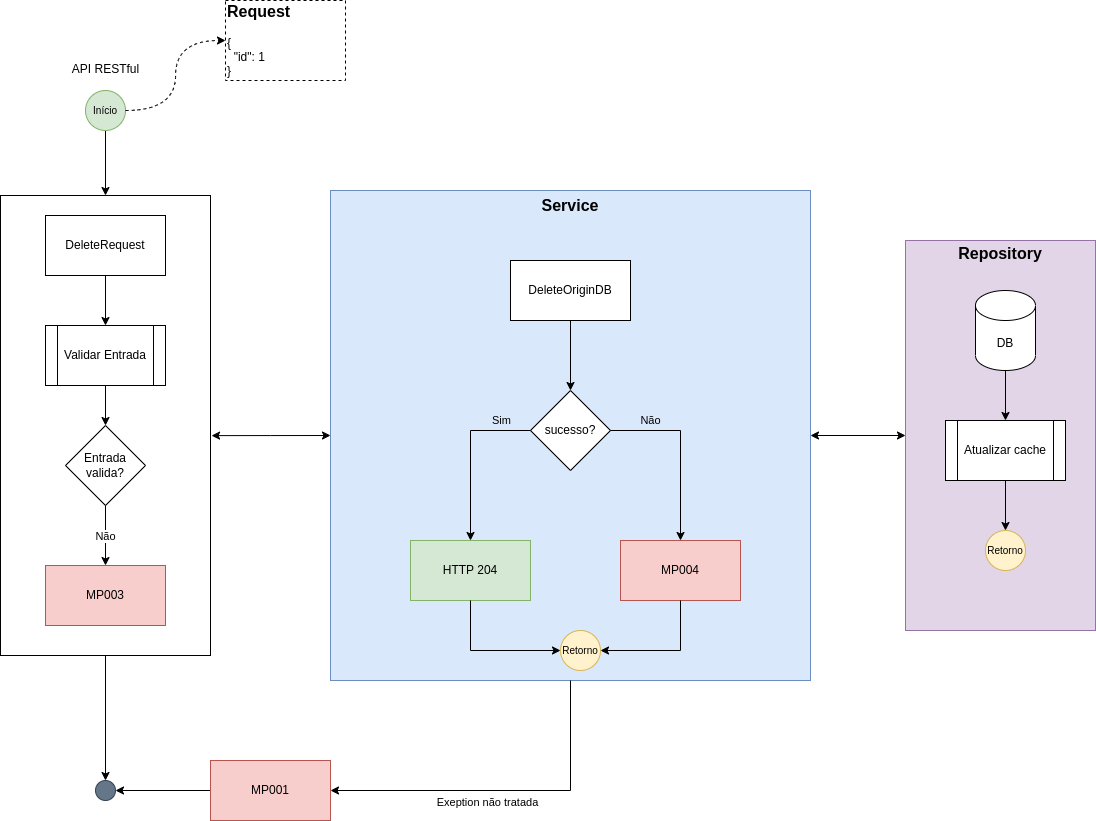

The diagram above was exported from draw.io. Its source (the exported page's mxGraphModel, read from the mxfile embedded in the PNG):
<mxGraphModel dx="1911" dy="2140" grid="1" gridSize="10" guides="1" tooltips="1" connect="1" arrows="1" fold="1" page="1" pageScale="1" pageWidth="827" pageHeight="1169" math="0" shadow="0">
  <root>
    <mxCell id="zHQqqKJ-19oU2_MFBH9O-0" />
    <mxCell id="zHQqqKJ-19oU2_MFBH9O-1" parent="zHQqqKJ-19oU2_MFBH9O-0" />
    <mxCell id="zHQqqKJ-19oU2_MFBH9O-2" style="edgeStyle=orthogonalEdgeStyle;rounded=0;orthogonalLoop=1;jettySize=auto;html=1;labelBackgroundColor=none;fontSize=16;" parent="zHQqqKJ-19oU2_MFBH9O-1" source="zHQqqKJ-19oU2_MFBH9O-28" target="zHQqqKJ-19oU2_MFBH9O-4" edge="1">
      <mxGeometry relative="1" as="geometry" />
    </mxCell>
    <mxCell id="zHQqqKJ-19oU2_MFBH9O-3" style="edgeStyle=orthogonalEdgeStyle;rounded=0;orthogonalLoop=1;jettySize=auto;html=1;entryX=0;entryY=0.5;entryDx=0;entryDy=0;labelBackgroundColor=none;fontSize=16;startArrow=classic;startFill=1;" parent="zHQqqKJ-19oU2_MFBH9O-1" source="zHQqqKJ-19oU2_MFBH9O-15" target="zHQqqKJ-19oU2_MFBH9O-8" edge="1">
      <mxGeometry relative="1" as="geometry" />
    </mxCell>
    <mxCell id="zHQqqKJ-19oU2_MFBH9O-4" value="" style="ellipse;whiteSpace=wrap;html=1;aspect=fixed;fillColor=#647687;strokeColor=#314354;fontSize=10;fontColor=#ffffff;" parent="zHQqqKJ-19oU2_MFBH9O-1" vertex="1">
      <mxGeometry x="210" y="660" width="20" height="20" as="geometry" />
    </mxCell>
    <mxCell id="zHQqqKJ-19oU2_MFBH9O-5" value="" style="edgeStyle=orthogonalEdgeStyle;rounded=0;orthogonalLoop=1;jettySize=auto;html=1;fontSize=10;entryX=0.5;entryY=0;entryDx=0;entryDy=0;" parent="zHQqqKJ-19oU2_MFBH9O-1" target="zHQqqKJ-19oU2_MFBH9O-28" edge="1">
      <mxGeometry relative="1" as="geometry">
        <mxPoint x="220" y="60" as="targetPoint" />
        <mxPoint x="220" y="10" as="sourcePoint" />
      </mxGeometry>
    </mxCell>
    <mxCell id="zHQqqKJ-19oU2_MFBH9O-6" style="edgeStyle=orthogonalEdgeStyle;rounded=0;orthogonalLoop=1;jettySize=auto;html=1;entryX=1;entryY=0.5;entryDx=0;entryDy=0;labelBackgroundColor=none;fontSize=16;" parent="zHQqqKJ-19oU2_MFBH9O-1" source="zHQqqKJ-19oU2_MFBH9O-7" target="zHQqqKJ-19oU2_MFBH9O-4" edge="1">
      <mxGeometry relative="1" as="geometry" />
    </mxCell>
    <mxCell id="zHQqqKJ-19oU2_MFBH9O-7" value="MP001" style="rounded=0;whiteSpace=wrap;html=1;fillColor=#f8cecc;strokeColor=#b85450;" parent="zHQqqKJ-19oU2_MFBH9O-1" vertex="1">
      <mxGeometry x="325" y="640" width="120" height="60" as="geometry" />
    </mxCell>
    <mxCell id="zHQqqKJ-19oU2_MFBH9O-8" value="&lt;b&gt;&lt;font style=&quot;font-size: 16px;&quot;&gt;Repository&lt;br&gt;&lt;br&gt;&lt;br&gt;&lt;br&gt;&lt;br&gt;&lt;br&gt;&lt;br&gt;&lt;br&gt;&lt;br&gt;&lt;br&gt;&lt;br&gt;&lt;br&gt;&lt;br&gt;&lt;br&gt;&lt;br&gt;&lt;br&gt;&lt;br&gt;&lt;br&gt;&lt;br&gt;&lt;br&gt;&lt;/font&gt;&lt;/b&gt;" style="rounded=0;whiteSpace=wrap;html=1;fillColor=#e1d5e7;strokeColor=#9673a6;" parent="zHQqqKJ-19oU2_MFBH9O-1" vertex="1">
      <mxGeometry x="1020" y="120" width="190" height="390" as="geometry" />
    </mxCell>
    <mxCell id="zHQqqKJ-19oU2_MFBH9O-9" value="DB" style="shape=cylinder3;whiteSpace=wrap;html=1;boundedLbl=1;backgroundOutline=1;size=15;" parent="zHQqqKJ-19oU2_MFBH9O-1" vertex="1">
      <mxGeometry x="1090" y="170" width="60" height="80" as="geometry" />
    </mxCell>
    <mxCell id="zHQqqKJ-19oU2_MFBH9O-10" value="Atualizar cache" style="shape=process;whiteSpace=wrap;html=1;backgroundOutline=1;" parent="zHQqqKJ-19oU2_MFBH9O-1" vertex="1">
      <mxGeometry x="1060" y="300" width="120" height="60" as="geometry" />
    </mxCell>
    <mxCell id="zHQqqKJ-19oU2_MFBH9O-11" style="edgeStyle=orthogonalEdgeStyle;rounded=0;orthogonalLoop=1;jettySize=auto;html=1;entryX=0.5;entryY=0;entryDx=0;entryDy=0;exitX=0.5;exitY=1;exitDx=0;exitDy=0;exitPerimeter=0;" parent="zHQqqKJ-19oU2_MFBH9O-1" source="zHQqqKJ-19oU2_MFBH9O-9" target="zHQqqKJ-19oU2_MFBH9O-10" edge="1">
      <mxGeometry relative="1" as="geometry" />
    </mxCell>
    <mxCell id="zHQqqKJ-19oU2_MFBH9O-12" value="Retorno" style="ellipse;whiteSpace=wrap;html=1;aspect=fixed;fillColor=#fff2cc;strokeColor=#d6b656;fontSize=10;" parent="zHQqqKJ-19oU2_MFBH9O-1" vertex="1">
      <mxGeometry x="1100" y="410" width="40" height="40" as="geometry" />
    </mxCell>
    <mxCell id="zHQqqKJ-19oU2_MFBH9O-13" style="edgeStyle=orthogonalEdgeStyle;rounded=0;orthogonalLoop=1;jettySize=auto;html=1;entryX=0.5;entryY=0;entryDx=0;entryDy=0;exitX=0.5;exitY=1;exitDx=0;exitDy=0;" parent="zHQqqKJ-19oU2_MFBH9O-1" source="zHQqqKJ-19oU2_MFBH9O-10" target="zHQqqKJ-19oU2_MFBH9O-12" edge="1">
      <mxGeometry relative="1" as="geometry">
        <mxPoint x="300" y="270" as="sourcePoint" />
      </mxGeometry>
    </mxCell>
    <mxCell id="zHQqqKJ-19oU2_MFBH9O-14" value="" style="group" parent="zHQqqKJ-19oU2_MFBH9O-1" connectable="0" vertex="1">
      <mxGeometry x="445" y="70" width="480" height="490" as="geometry" />
    </mxCell>
    <mxCell id="zHQqqKJ-19oU2_MFBH9O-15" value="&lt;b&gt;&lt;font style=&quot;font-size: 16px;&quot;&gt;Service&lt;br&gt;&lt;br&gt;&lt;br&gt;&lt;br&gt;&lt;br&gt;&lt;br&gt;&lt;br&gt;&lt;br&gt;&lt;br&gt;&lt;br&gt;&lt;br&gt;&lt;br&gt;&lt;br&gt;&lt;br&gt;&lt;br&gt;&lt;br&gt;&lt;br&gt;&lt;br&gt;&lt;br&gt;&lt;br&gt;&lt;br&gt;&lt;br&gt;&lt;br&gt;&lt;br&gt;&lt;br&gt;&lt;/font&gt;&lt;/b&gt;" style="rounded=0;whiteSpace=wrap;html=1;fillColor=#dae8fc;strokeColor=#6c8ebf;" parent="zHQqqKJ-19oU2_MFBH9O-14" vertex="1">
      <mxGeometry width="480" height="490" as="geometry" />
    </mxCell>
    <mxCell id="zHQqqKJ-19oU2_MFBH9O-16" value="DeleteOriginDB" style="rounded=0;whiteSpace=wrap;html=1;" parent="zHQqqKJ-19oU2_MFBH9O-14" vertex="1">
      <mxGeometry x="180" y="70" width="120" height="60" as="geometry" />
    </mxCell>
    <mxCell id="zHQqqKJ-19oU2_MFBH9O-17" value="sucesso?" style="rhombus;whiteSpace=wrap;html=1;" parent="zHQqqKJ-19oU2_MFBH9O-14" vertex="1">
      <mxGeometry x="200" y="200" width="80" height="80" as="geometry" />
    </mxCell>
    <mxCell id="zHQqqKJ-19oU2_MFBH9O-18" style="edgeStyle=orthogonalEdgeStyle;rounded=0;orthogonalLoop=1;jettySize=auto;html=1;labelBackgroundColor=none;fontSize=16;entryX=0.5;entryY=0;entryDx=0;entryDy=0;exitX=0.5;exitY=1;exitDx=0;exitDy=0;" parent="zHQqqKJ-19oU2_MFBH9O-14" source="zHQqqKJ-19oU2_MFBH9O-16" target="zHQqqKJ-19oU2_MFBH9O-17" edge="1">
      <mxGeometry relative="1" as="geometry" />
    </mxCell>
    <mxCell id="zHQqqKJ-19oU2_MFBH9O-19" value="MP004" style="rounded=0;whiteSpace=wrap;html=1;fillColor=#f8cecc;strokeColor=#b85450;" parent="zHQqqKJ-19oU2_MFBH9O-14" vertex="1">
      <mxGeometry x="290" y="350" width="120" height="60" as="geometry" />
    </mxCell>
    <mxCell id="zHQqqKJ-19oU2_MFBH9O-20" value="Não" style="edgeStyle=orthogonalEdgeStyle;rounded=0;orthogonalLoop=1;jettySize=auto;html=1;entryX=0.5;entryY=0;entryDx=0;entryDy=0;labelBackgroundColor=none;" parent="zHQqqKJ-19oU2_MFBH9O-14" source="zHQqqKJ-19oU2_MFBH9O-17" target="zHQqqKJ-19oU2_MFBH9O-19" edge="1">
      <mxGeometry x="-0.5556" y="10" relative="1" as="geometry">
        <mxPoint x="430" y="530" as="targetPoint" />
        <mxPoint as="offset" />
      </mxGeometry>
    </mxCell>
    <mxCell id="zHQqqKJ-19oU2_MFBH9O-21" value="HTTP 204" style="rounded=0;whiteSpace=wrap;html=1;fillColor=#d5e8d4;strokeColor=#82b366;" parent="zHQqqKJ-19oU2_MFBH9O-14" vertex="1">
      <mxGeometry x="80" y="350" width="120" height="60" as="geometry" />
    </mxCell>
    <mxCell id="zHQqqKJ-19oU2_MFBH9O-22" value="Sim" style="edgeStyle=orthogonalEdgeStyle;rounded=0;orthogonalLoop=1;jettySize=auto;html=1;exitX=0;exitY=0.5;exitDx=0;exitDy=0;entryX=0.5;entryY=0;entryDx=0;entryDy=0;labelBackgroundColor=none;" parent="zHQqqKJ-19oU2_MFBH9O-14" source="zHQqqKJ-19oU2_MFBH9O-17" target="zHQqqKJ-19oU2_MFBH9O-21" edge="1">
      <mxGeometry x="-0.6471" y="-10" relative="1" as="geometry">
        <mxPoint x="270" y="530" as="targetPoint" />
        <mxPoint as="offset" />
      </mxGeometry>
    </mxCell>
    <mxCell id="zHQqqKJ-19oU2_MFBH9O-23" value="Retorno" style="ellipse;whiteSpace=wrap;html=1;aspect=fixed;fillColor=#fff2cc;strokeColor=#d6b656;fontSize=10;" parent="zHQqqKJ-19oU2_MFBH9O-14" vertex="1">
      <mxGeometry x="230" y="440" width="40" height="40" as="geometry" />
    </mxCell>
    <mxCell id="zHQqqKJ-19oU2_MFBH9O-24" style="edgeStyle=orthogonalEdgeStyle;rounded=0;orthogonalLoop=1;jettySize=auto;html=1;entryX=1;entryY=0.5;entryDx=0;entryDy=0;labelBackgroundColor=none;fontSize=16;exitX=0.5;exitY=1;exitDx=0;exitDy=0;" parent="zHQqqKJ-19oU2_MFBH9O-14" source="zHQqqKJ-19oU2_MFBH9O-19" target="zHQqqKJ-19oU2_MFBH9O-23" edge="1">
      <mxGeometry relative="1" as="geometry" />
    </mxCell>
    <mxCell id="zHQqqKJ-19oU2_MFBH9O-25" style="edgeStyle=orthogonalEdgeStyle;rounded=0;orthogonalLoop=1;jettySize=auto;html=1;entryX=0;entryY=0.5;entryDx=0;entryDy=0;labelBackgroundColor=none;fontSize=16;exitX=0.5;exitY=1;exitDx=0;exitDy=0;" parent="zHQqqKJ-19oU2_MFBH9O-14" source="zHQqqKJ-19oU2_MFBH9O-21" target="zHQqqKJ-19oU2_MFBH9O-23" edge="1">
      <mxGeometry relative="1" as="geometry" />
    </mxCell>
    <mxCell id="zHQqqKJ-19oU2_MFBH9O-26" value="&lt;font style=&quot;font-size: 11px;&quot;&gt;Exeption não tratada&lt;/font&gt;" style="edgeStyle=orthogonalEdgeStyle;rounded=0;orthogonalLoop=1;jettySize=auto;html=1;entryX=1;entryY=0.5;entryDx=0;entryDy=0;labelBackgroundColor=none;fontSize=16;exitX=0.5;exitY=1;exitDx=0;exitDy=0;" parent="zHQqqKJ-19oU2_MFBH9O-1" source="zHQqqKJ-19oU2_MFBH9O-15" target="zHQqqKJ-19oU2_MFBH9O-7" edge="1">
      <mxGeometry x="0.1" y="10" relative="1" as="geometry">
        <mxPoint as="offset" />
      </mxGeometry>
    </mxCell>
    <mxCell id="zHQqqKJ-19oU2_MFBH9O-27" value="" style="group" parent="zHQqqKJ-19oU2_MFBH9O-1" connectable="0" vertex="1">
      <mxGeometry x="115" y="75" width="235" height="460" as="geometry" />
    </mxCell>
    <mxCell id="zHQqqKJ-19oU2_MFBH9O-28" value="" style="rounded=0;whiteSpace=wrap;html=1;fontSize=16;" parent="zHQqqKJ-19oU2_MFBH9O-27" vertex="1">
      <mxGeometry width="210" height="460" as="geometry" />
    </mxCell>
    <mxCell id="zHQqqKJ-19oU2_MFBH9O-29" value="DeleteRequest" style="rounded=0;whiteSpace=wrap;html=1;" parent="zHQqqKJ-19oU2_MFBH9O-27" vertex="1">
      <mxGeometry x="45" y="20" width="120" height="60" as="geometry" />
    </mxCell>
    <mxCell id="zHQqqKJ-19oU2_MFBH9O-30" value="Validar Entrada" style="shape=process;whiteSpace=wrap;html=1;backgroundOutline=1;" parent="zHQqqKJ-19oU2_MFBH9O-27" vertex="1">
      <mxGeometry x="45" y="130" width="120" height="60" as="geometry" />
    </mxCell>
    <mxCell id="zHQqqKJ-19oU2_MFBH9O-31" value="" style="edgeStyle=orthogonalEdgeStyle;rounded=0;orthogonalLoop=1;jettySize=auto;html=1;" parent="zHQqqKJ-19oU2_MFBH9O-27" source="zHQqqKJ-19oU2_MFBH9O-29" target="zHQqqKJ-19oU2_MFBH9O-30" edge="1">
      <mxGeometry relative="1" as="geometry" />
    </mxCell>
    <mxCell id="zHQqqKJ-19oU2_MFBH9O-32" value="Entrada&lt;br&gt;valida?" style="rhombus;whiteSpace=wrap;html=1;" parent="zHQqqKJ-19oU2_MFBH9O-27" vertex="1">
      <mxGeometry x="65" y="230" width="80" height="80" as="geometry" />
    </mxCell>
    <mxCell id="zHQqqKJ-19oU2_MFBH9O-33" value="" style="edgeStyle=orthogonalEdgeStyle;rounded=0;orthogonalLoop=1;jettySize=auto;html=1;" parent="zHQqqKJ-19oU2_MFBH9O-27" source="zHQqqKJ-19oU2_MFBH9O-30" target="zHQqqKJ-19oU2_MFBH9O-32" edge="1">
      <mxGeometry relative="1" as="geometry" />
    </mxCell>
    <mxCell id="zHQqqKJ-19oU2_MFBH9O-34" value="MP003" style="rounded=0;whiteSpace=wrap;html=1;fillColor=#f8cecc;strokeColor=#b85450;" parent="zHQqqKJ-19oU2_MFBH9O-27" vertex="1">
      <mxGeometry x="45" y="370" width="120" height="60" as="geometry" />
    </mxCell>
    <mxCell id="zHQqqKJ-19oU2_MFBH9O-35" value="Não" style="edgeStyle=orthogonalEdgeStyle;rounded=0;orthogonalLoop=1;jettySize=auto;html=1;exitX=0.5;exitY=1;exitDx=0;exitDy=0;entryX=0.5;entryY=0;entryDx=0;entryDy=0;" parent="zHQqqKJ-19oU2_MFBH9O-27" source="zHQqqKJ-19oU2_MFBH9O-32" target="zHQqqKJ-19oU2_MFBH9O-34" edge="1">
      <mxGeometry relative="1" as="geometry">
        <mxPoint x="35" y="560" as="targetPoint" />
      </mxGeometry>
    </mxCell>
    <mxCell id="zHQqqKJ-19oU2_MFBH9O-36" style="edgeStyle=orthogonalEdgeStyle;rounded=0;orthogonalLoop=1;jettySize=auto;html=1;entryX=0;entryY=0.5;entryDx=0;entryDy=0;labelBackgroundColor=none;fontSize=11;startArrow=classic;startFill=1;exitX=1.005;exitY=0.522;exitDx=0;exitDy=0;exitPerimeter=0;" parent="zHQqqKJ-19oU2_MFBH9O-1" source="zHQqqKJ-19oU2_MFBH9O-28" target="zHQqqKJ-19oU2_MFBH9O-15" edge="1">
      <mxGeometry relative="1" as="geometry" />
    </mxCell>
    <mxCell id="zHQqqKJ-19oU2_MFBH9O-37" value="Início" style="ellipse;whiteSpace=wrap;html=1;aspect=fixed;fillColor=#d5e8d4;strokeColor=#82b366;fontSize=10;" parent="zHQqqKJ-19oU2_MFBH9O-1" vertex="1">
      <mxGeometry x="200" y="-30" width="40" height="40" as="geometry" />
    </mxCell>
    <mxCell id="zHQqqKJ-19oU2_MFBH9O-38" value="&lt;span style=&quot;font-size: 12px; font-weight: 400; text-align: left;&quot;&gt;API RESTful&lt;/span&gt;" style="text;strokeColor=none;fillColor=none;html=1;fontSize=24;fontStyle=1;verticalAlign=middle;align=center;" parent="zHQqqKJ-19oU2_MFBH9O-1" vertex="1">
      <mxGeometry x="182.5" y="-70" width="75" height="30" as="geometry" />
    </mxCell>
    <mxCell id="zHQqqKJ-19oU2_MFBH9O-39" value="&lt;div style=&quot;&quot;&gt;&lt;div style=&quot;border-color: var(--border-color);&quot;&gt;&lt;b style=&quot;border-color: var(--border-color);&quot;&gt;Request&lt;/b&gt;&lt;/div&gt;&lt;div style=&quot;border-color: var(--border-color); font-size: 12px;&quot;&gt;&lt;font style=&quot;border-color: var(--border-color);&quot;&gt;&lt;br style=&quot;border-color: var(--border-color);&quot;&gt;&lt;/font&gt;&lt;/div&gt;&lt;div style=&quot;border-color: var(--border-color); font-size: 12px;&quot;&gt;&lt;div style=&quot;border-color: var(--border-color);&quot;&gt;&lt;div style=&quot;border-color: var(--border-color);&quot;&gt;&lt;div style=&quot;border-color: var(--border-color);&quot;&gt;&lt;div style=&quot;border-color: var(--border-color);&quot;&gt;&lt;font style=&quot;border-color: var(--border-color);&quot;&gt;{&lt;/font&gt;&lt;/div&gt;&lt;div style=&quot;border-color: var(--border-color);&quot;&gt;&lt;font style=&quot;border-color: var(--border-color);&quot;&gt;&amp;nbsp; &quot;id&quot;: 1&lt;/font&gt;&lt;/div&gt;&lt;div style=&quot;border-color: var(--border-color);&quot;&gt;&lt;font style=&quot;border-color: var(--border-color);&quot;&gt;}&lt;/font&gt;&lt;/div&gt;&lt;/div&gt;&lt;/div&gt;&lt;/div&gt;&lt;/div&gt;&lt;/div&gt;" style="rounded=0;whiteSpace=wrap;html=1;fontSize=16;labelBackgroundColor=none;align=left;dashed=1;spacing=2;" parent="zHQqqKJ-19oU2_MFBH9O-1" vertex="1">
      <mxGeometry x="340" y="-120" width="120" height="80" as="geometry" />
    </mxCell>
    <mxCell id="zHQqqKJ-19oU2_MFBH9O-40" style="edgeStyle=orthogonalEdgeStyle;rounded=0;orthogonalLoop=1;jettySize=auto;html=1;entryX=0;entryY=0.5;entryDx=0;entryDy=0;dashed=1;exitX=1;exitY=0.5;exitDx=0;exitDy=0;curved=1;" parent="zHQqqKJ-19oU2_MFBH9O-1" source="zHQqqKJ-19oU2_MFBH9O-37" target="zHQqqKJ-19oU2_MFBH9O-39" edge="1">
      <mxGeometry relative="1" as="geometry" />
    </mxCell>
  </root>
</mxGraphModel>